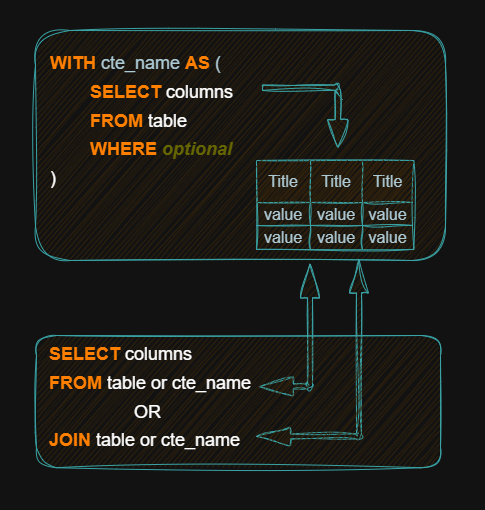

The diagram above was exported from draw.io. Its source (the exported page's mxGraphModel, read from the mxfile embedded in the PNG):
<mxGraphModel dx="872" dy="431" grid="1" gridSize="10" guides="1" tooltips="1" connect="1" arrows="1" fold="1" page="1" pageScale="1" pageWidth="827" pageHeight="1169" math="0" shadow="0">
  <root>
    <mxCell id="0" />
    <mxCell id="1" parent="0" />
    <mxCell id="gNLQup0DbzEqqXBvsYk2-96" value="" style="rounded=0;whiteSpace=wrap;html=1;hachureGap=4;fontFamily=Architects Daughter;fontSource=https%3A%2F%2Ffonts.googleapis.com%2Fcss%3Ffamily%3DArchitects%2BDaughter;container=0;strokeColor=none;" parent="1" vertex="1">
      <mxGeometry x="225" y="10" width="485" height="510" as="geometry" />
    </mxCell>
    <mxCell id="gNLQup0DbzEqqXBvsYk2-1" value="" style="rounded=1;whiteSpace=wrap;html=1;sketch=1;curveFitting=1;jiggle=2;labelBackgroundColor=none;fillColor=#FAE5C7;strokeColor=#0F8B8D;fontColor=#143642;" parent="1" vertex="1">
      <mxGeometry x="260" y="40" width="410" height="230" as="geometry" />
    </mxCell>
    <mxCell id="gNLQup0DbzEqqXBvsYk2-90" value="" style="html=1;shadow=0;dashed=0;align=center;verticalAlign=middle;shape=mxgraph.arrows2.bendDoubleArrow;dy=2.5;dx=34;arrowHead=19;rounded=1;rotation=-180;sketch=1;curveFitting=1;jiggle=2;labelBackgroundColor=none;fillColor=#FAE5C7;strokeColor=#0F8B8D;fontColor=#143642;" parent="1" vertex="1">
      <mxGeometry x="484" y="273.3333333333333" width="60" height="132.2222222222222" as="geometry" />
    </mxCell>
    <mxCell id="gNLQup0DbzEqqXBvsYk2-91" value="" style="html=1;shadow=0;dashed=0;align=center;verticalAlign=middle;shape=mxgraph.arrows2.bendDoubleArrow;dy=2.5;dx=34;arrowHead=19;rounded=1;rotation=-180;sketch=1;curveFitting=1;jiggle=2;labelBackgroundColor=none;fillColor=#FAE5C7;strokeColor=#0F8B8D;fontColor=#143642;" parent="1" vertex="1">
      <mxGeometry x="481" y="268.5" width="112" height="186.99999999999997" as="geometry" />
    </mxCell>
    <mxCell id="gNLQup0DbzEqqXBvsYk2-36" value="&lt;font style=&quot;font-size: 18px;&quot;&gt;&lt;font style=&quot;color: light-dark(rgb(0, 0, 0), rgb(255, 128, 0));&quot;&gt;WITH&lt;/font&gt; &lt;span style=&quot;font-weight: normal;&quot;&gt;cte_name &lt;/span&gt;&lt;font style=&quot;color: light-dark(rgb(0, 0, 0), rgb(255, 128, 0));&quot;&gt;AS&lt;/font&gt; &lt;span style=&quot;font-weight: normal;&quot;&gt;(&lt;/span&gt;&lt;/font&gt;&lt;div&gt;&lt;font style=&quot;font-size: 18px;&quot;&gt;&lt;span style=&quot;background-color: transparent;&quot;&gt;&lt;span style=&quot;color: light-dark(rgb(0, 0, 0), rgb(255, 255, 255)); white-space: pre;&quot;&gt;&#09;&lt;/span&gt;&lt;font style=&quot;color: light-dark(rgb(0, 0, 0), rgb(255, 128, 0));&quot;&gt;SELECT&lt;/font&gt;&lt;/span&gt;&lt;span style=&quot;background-color: transparent; color: light-dark(rgb(0, 0, 0), rgb(255, 255, 255));&quot;&gt; &lt;span style=&quot;font-weight: normal;&quot;&gt;columns&lt;/span&gt;&lt;br&gt;&lt;/span&gt;&lt;/font&gt;&lt;/div&gt;&lt;div&gt;&lt;font style=&quot;font-size: 18px;&quot;&gt;&lt;span style=&quot;background-color: transparent;&quot;&gt;&lt;span style=&quot;color: light-dark(rgb(0, 0, 0), rgb(255, 255, 255)); white-space: pre;&quot;&gt;&#09;&lt;/span&gt;&lt;font style=&quot;color: light-dark(rgb(0, 0, 0), rgb(255, 128, 0));&quot;&gt;FROM&lt;/font&gt;&lt;/span&gt;&lt;span style=&quot;background-color: transparent; color: light-dark(rgb(0, 0, 0), rgb(255, 255, 255));&quot;&gt; &lt;span style=&quot;font-weight: normal;&quot;&gt;table&lt;/span&gt;&lt;br&gt;&lt;/span&gt;&lt;/font&gt;&lt;/div&gt;&lt;div&gt;&lt;font style=&quot;font-size: 18px;&quot;&gt;&lt;span style=&quot;background-color: transparent; color: light-dark(rgb(0, 0, 0), rgb(255, 255, 255));&quot;&gt;&amp;nbsp; &amp;nbsp; &amp;nbsp; &amp;nbsp; &lt;/span&gt;&lt;span style=&quot;background-color: transparent;&quot;&gt;&lt;font style=&quot;color: light-dark(rgb(0, 0, 0), rgb(255, 128, 0));&quot;&gt;WHERE&lt;/font&gt;&lt;/span&gt;&lt;span style=&quot;background-color: transparent;&quot;&gt; &lt;i style=&quot;&quot;&gt;&lt;font style=&quot;color: light-dark(rgb(0, 0, 0), rgb(102, 102, 0));&quot;&gt;optional&lt;/font&gt;&lt;/i&gt;&lt;/span&gt;&lt;/font&gt;&lt;/div&gt;&lt;div&gt;&lt;span style=&quot;background-color: transparent; color: light-dark(rgb(0, 0, 0), rgb(255, 255, 255)); font-weight: normal;&quot;&gt;&lt;font style=&quot;font-size: 18px;&quot;&gt;)&lt;/font&gt;&lt;/span&gt;&lt;/div&gt;" style="text;fillColor=none;html=1;fontSize=24;fontStyle=1;verticalAlign=top;align=left;sketch=1;curveFitting=1;jiggle=2;labelBackgroundColor=none;fontColor=#143642;" parent="1" vertex="1">
      <mxGeometry x="272.99888086972413" y="49.99866815563854" width="98.46875" height="38.549345245108334" as="geometry" />
    </mxCell>
    <mxCell id="gNLQup0DbzEqqXBvsYk2-58" value="" style="shape=table;startSize=0;container=1;collapsible=0;childLayout=tableLayout;fontSize=16;fillColor=#FAE5C7;strokeColor=#0F8B8D;sketch=1;curveFitting=1;jiggle=2;labelBackgroundColor=none;fontColor=#143642;" parent="1" vertex="1">
      <mxGeometry x="481" y="170.00378516467015" width="157.34" height="88.87017958972271" as="geometry" />
    </mxCell>
    <mxCell id="gNLQup0DbzEqqXBvsYk2-59" value="" style="shape=tableRow;horizontal=0;startSize=0;swimlaneHead=0;swimlaneBody=0;strokeColor=#0F8B8D;top=0;left=0;bottom=0;right=0;collapsible=0;dropTarget=0;fillColor=none;points=[[0,0.5],[1,0.5]];portConstraint=eastwest;fontSize=16;sketch=1;curveFitting=1;jiggle=2;labelBackgroundColor=none;fontColor=#143642;" parent="gNLQup0DbzEqqXBvsYk2-58" vertex="1">
      <mxGeometry width="157.34" height="42" as="geometry" />
    </mxCell>
    <mxCell id="gNLQup0DbzEqqXBvsYk2-60" value="Title" style="shape=partialRectangle;html=1;whiteSpace=wrap;connectable=0;strokeColor=#0F8B8D;overflow=hidden;fillColor=#FAE5C7;top=0;left=0;bottom=0;right=0;pointerEvents=1;fontSize=16;sketch=1;curveFitting=1;jiggle=2;labelBackgroundColor=none;fontColor=#143642;" parent="gNLQup0DbzEqqXBvsYk2-59" vertex="1">
      <mxGeometry width="54" height="42" as="geometry">
        <mxRectangle width="54" height="42" as="alternateBounds" />
      </mxGeometry>
    </mxCell>
    <mxCell id="gNLQup0DbzEqqXBvsYk2-61" value="Title" style="shape=partialRectangle;html=1;whiteSpace=wrap;connectable=0;strokeColor=#0F8B8D;overflow=hidden;fillColor=#FAE5C7;top=0;left=0;bottom=0;right=0;pointerEvents=1;fontSize=16;sketch=1;curveFitting=1;jiggle=2;labelBackgroundColor=none;fontColor=#143642;" parent="gNLQup0DbzEqqXBvsYk2-59" vertex="1">
      <mxGeometry x="54" width="52" height="42" as="geometry">
        <mxRectangle width="52" height="42" as="alternateBounds" />
      </mxGeometry>
    </mxCell>
    <mxCell id="gNLQup0DbzEqqXBvsYk2-62" value="Title" style="shape=partialRectangle;html=1;whiteSpace=wrap;connectable=0;strokeColor=#0F8B8D;overflow=hidden;fillColor=#FAE5C7;top=0;left=0;bottom=0;right=0;pointerEvents=1;fontSize=16;verticalAlign=middle;sketch=1;curveFitting=1;jiggle=2;labelBackgroundColor=none;fontColor=#143642;" parent="gNLQup0DbzEqqXBvsYk2-59" vertex="1">
      <mxGeometry x="106" width="51" height="42" as="geometry">
        <mxRectangle width="51" height="42" as="alternateBounds" />
      </mxGeometry>
    </mxCell>
    <mxCell id="gNLQup0DbzEqqXBvsYk2-63" value="" style="shape=tableRow;horizontal=0;startSize=0;swimlaneHead=0;swimlaneBody=0;strokeColor=#0F8B8D;top=0;left=0;bottom=0;right=0;collapsible=0;dropTarget=0;fillColor=none;points=[[0,0.5],[1,0.5]];portConstraint=eastwest;fontSize=16;sketch=1;curveFitting=1;jiggle=2;labelBackgroundColor=none;fontColor=#143642;" parent="gNLQup0DbzEqqXBvsYk2-58" vertex="1">
      <mxGeometry y="42" width="157.34" height="23" as="geometry" />
    </mxCell>
    <mxCell id="gNLQup0DbzEqqXBvsYk2-64" value="value" style="shape=partialRectangle;html=1;whiteSpace=wrap;connectable=0;strokeColor=#0F8B8D;overflow=hidden;fillColor=none;top=0;left=0;bottom=0;right=0;pointerEvents=1;fontSize=16;sketch=1;curveFitting=1;jiggle=2;labelBackgroundColor=none;fontColor=#143642;" parent="gNLQup0DbzEqqXBvsYk2-63" vertex="1">
      <mxGeometry width="54" height="23" as="geometry">
        <mxRectangle width="54" height="23" as="alternateBounds" />
      </mxGeometry>
    </mxCell>
    <mxCell id="gNLQup0DbzEqqXBvsYk2-65" value="value" style="shape=partialRectangle;html=1;whiteSpace=wrap;connectable=0;strokeColor=#0F8B8D;overflow=hidden;fillColor=none;top=0;left=0;bottom=0;right=0;pointerEvents=1;fontSize=16;sketch=1;curveFitting=1;jiggle=2;labelBackgroundColor=none;fontColor=#143642;" parent="gNLQup0DbzEqqXBvsYk2-63" vertex="1">
      <mxGeometry x="54" width="52" height="23" as="geometry">
        <mxRectangle width="52" height="23" as="alternateBounds" />
      </mxGeometry>
    </mxCell>
    <mxCell id="gNLQup0DbzEqqXBvsYk2-66" value="value" style="shape=partialRectangle;html=1;whiteSpace=wrap;connectable=0;strokeColor=#0F8B8D;overflow=hidden;fillColor=none;top=0;left=0;bottom=0;right=0;pointerEvents=1;fontSize=16;sketch=1;curveFitting=1;jiggle=2;labelBackgroundColor=none;fontColor=#143642;" parent="gNLQup0DbzEqqXBvsYk2-63" vertex="1">
      <mxGeometry x="106" width="51" height="23" as="geometry">
        <mxRectangle width="51" height="23" as="alternateBounds" />
      </mxGeometry>
    </mxCell>
    <mxCell id="gNLQup0DbzEqqXBvsYk2-67" value="" style="shape=tableRow;horizontal=0;startSize=0;swimlaneHead=0;swimlaneBody=0;strokeColor=#0F8B8D;top=0;left=0;bottom=0;right=0;collapsible=0;dropTarget=0;fillColor=none;points=[[0,0.5],[1,0.5]];portConstraint=eastwest;fontSize=16;sketch=1;curveFitting=1;jiggle=2;labelBackgroundColor=none;fontColor=#143642;" parent="gNLQup0DbzEqqXBvsYk2-58" vertex="1">
      <mxGeometry y="65" width="157.34" height="24" as="geometry" />
    </mxCell>
    <mxCell id="gNLQup0DbzEqqXBvsYk2-68" value="value" style="shape=partialRectangle;html=1;whiteSpace=wrap;connectable=0;strokeColor=#0F8B8D;overflow=hidden;fillColor=none;top=0;left=0;bottom=0;right=0;pointerEvents=1;fontSize=16;sketch=1;curveFitting=1;jiggle=2;labelBackgroundColor=none;fontColor=#143642;" parent="gNLQup0DbzEqqXBvsYk2-67" vertex="1">
      <mxGeometry width="54" height="24" as="geometry">
        <mxRectangle width="54" height="24" as="alternateBounds" />
      </mxGeometry>
    </mxCell>
    <mxCell id="gNLQup0DbzEqqXBvsYk2-69" value="value" style="shape=partialRectangle;html=1;whiteSpace=wrap;connectable=0;strokeColor=#0F8B8D;overflow=hidden;fillColor=none;top=0;left=0;bottom=0;right=0;pointerEvents=1;fontSize=16;sketch=1;curveFitting=1;jiggle=2;labelBackgroundColor=none;fontColor=#143642;" parent="gNLQup0DbzEqqXBvsYk2-67" vertex="1">
      <mxGeometry x="54" width="52" height="24" as="geometry">
        <mxRectangle width="52" height="24" as="alternateBounds" />
      </mxGeometry>
    </mxCell>
    <mxCell id="gNLQup0DbzEqqXBvsYk2-70" value="value" style="shape=partialRectangle;html=1;whiteSpace=wrap;connectable=0;strokeColor=#0F8B8D;overflow=hidden;fillColor=none;top=0;left=0;bottom=0;right=0;pointerEvents=1;fontSize=16;sketch=1;curveFitting=1;jiggle=2;labelBackgroundColor=none;fontColor=#143642;" parent="gNLQup0DbzEqqXBvsYk2-67" vertex="1">
      <mxGeometry x="106" width="51" height="24" as="geometry">
        <mxRectangle width="51" height="24" as="alternateBounds" />
      </mxGeometry>
    </mxCell>
    <mxCell id="gNLQup0DbzEqqXBvsYk2-74" value="" style="rounded=1;whiteSpace=wrap;html=1;sketch=1;curveFitting=1;jiggle=2;labelBackgroundColor=none;fillColor=#FAE5C7;strokeColor=#0F8B8D;fontColor=#143642;" parent="1" vertex="1">
      <mxGeometry x="261" y="344.99943396226416" width="404" height="132.22" as="geometry" />
    </mxCell>
    <mxCell id="gNLQup0DbzEqqXBvsYk2-73" value="" style="group;sketch=1;curveFitting=1;jiggle=2;labelBackgroundColor=none;fontColor=#143642;" parent="1" connectable="0" vertex="1">
      <mxGeometry x="267" y="357.11000000000007" width="240" height="121.11" as="geometry" />
    </mxCell>
    <mxCell id="gNLQup0DbzEqqXBvsYk2-75" value="&lt;div&gt;&lt;font style=&quot;font-size: 18px;&quot;&gt;&lt;span style=&quot;background-color: transparent;&quot;&gt;&lt;font style=&quot;color: light-dark(rgb(0, 0, 0), rgb(255, 128, 0));&quot;&gt;SELECT&lt;/font&gt;&lt;/span&gt;&lt;span style=&quot;background-color: transparent; color: light-dark(rgb(0, 0, 0), rgb(255, 255, 255));&quot;&gt; &lt;span style=&quot;font-weight: normal;&quot;&gt;columns&lt;/span&gt;&lt;br&gt;&lt;/span&gt;&lt;/font&gt;&lt;/div&gt;&lt;div&gt;&lt;font style=&quot;font-size: 18px;&quot;&gt;&lt;span style=&quot;background-color: transparent;&quot;&gt;&lt;font style=&quot;color: light-dark(rgb(0, 0, 0), rgb(255, 128, 0));&quot;&gt;FROM&lt;/font&gt;&lt;/span&gt;&lt;span style=&quot;background-color: transparent; color: light-dark(rgb(0, 0, 0), rgb(255, 255, 255));&quot;&gt; &lt;span style=&quot;font-weight: normal;&quot;&gt;table or cte_name&lt;/span&gt;&lt;/span&gt;&lt;/font&gt;&lt;/div&gt;&lt;div&gt;&lt;font style=&quot;font-size: 18px;&quot;&gt;&lt;span style=&quot;background-color: transparent; color: light-dark(rgb(0, 0, 0), rgb(255, 255, 255));&quot;&gt;&lt;span style=&quot;font-weight: normal;&quot;&gt;&amp;nbsp; &amp;nbsp; &amp;nbsp; &amp;nbsp; &amp;nbsp; &amp;nbsp; &amp;nbsp; &amp;nbsp; &amp;nbsp;OR&lt;/span&gt;&lt;/span&gt;&lt;/font&gt;&lt;/div&gt;&lt;div&gt;&lt;font style=&quot;font-size: 18px;&quot;&gt;&lt;span style=&quot;background-color: transparent;&quot;&gt;&lt;font style=&quot;color: light-dark(rgb(0, 0, 0), rgb(255, 128, 0));&quot;&gt;JOIN&lt;/font&gt;&lt;/span&gt;&lt;span style=&quot;background-color: transparent; color: light-dark(rgb(0, 0, 0), rgb(255, 255, 255));&quot;&gt; &lt;span style=&quot;font-weight: normal;&quot;&gt;table or cte_name&lt;/span&gt;&amp;nbsp;&lt;/span&gt;&lt;/font&gt;&lt;/div&gt;" style="text;fillColor=none;html=1;fontSize=24;fontStyle=1;verticalAlign=top;align=left;sketch=1;curveFitting=1;jiggle=2;labelBackgroundColor=none;fontColor=#143642;" parent="gNLQup0DbzEqqXBvsYk2-73" vertex="1">
      <mxGeometry x="5.076923076923077" y="-16.077081920403582" width="128.76923076923077" height="80.9523382802637" as="geometry" />
    </mxCell>
    <mxCell id="gNLQup0DbzEqqXBvsYk2-99" value="" style="html=1;shadow=0;dashed=0;align=center;verticalAlign=middle;shape=mxgraph.arrows2.bendArrow;dy=2.68;dx=27.75;notch=0;arrowHead=20.63;rounded=1;sketch=1;hachureGap=4;jiggle=2;curveFitting=1;strokeColor=#0F8B8D;fontFamily=Architects Daughter;fontSource=https%3A%2F%2Ffonts.googleapis.com%2Fcss%3Ffamily%3DArchitects%2BDaughter;fontColor=#143642;fillColor=#FAE5C7;rotation=90;" parent="1" vertex="1">
      <mxGeometry x="498.69" y="82.81" width="62.25" height="85.63" as="geometry" />
    </mxCell>
  </root>
</mxGraphModel>